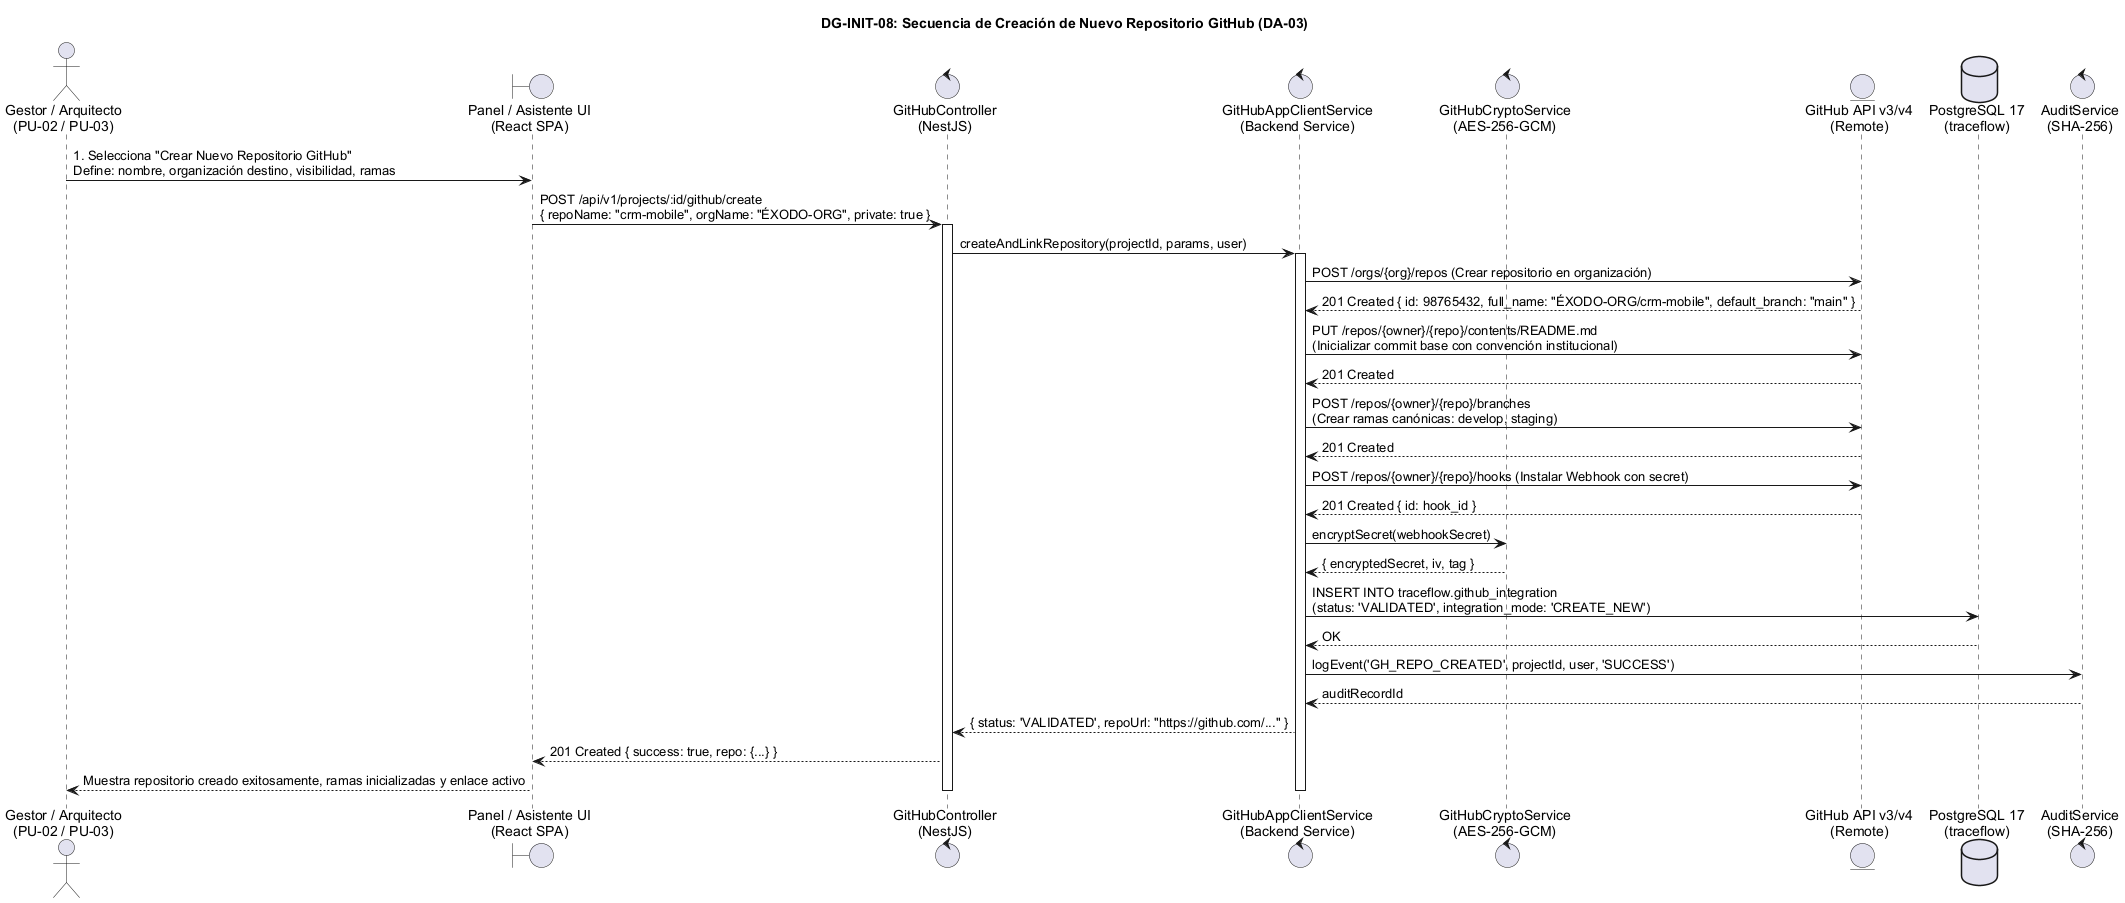

The diagram above was rendered by PlantUML. Its source (embedded in the PNG):
@startuml
skinparam shadowing false
skinparam roundcorner 8
skinparam defaultFontName Arial

title <b>DG-INIT-08: Secuencia de Creación de Nuevo Repositorio GitHub (DA-03)</b>

actor "Gestor / Arquitecto\n(PU-02 / PU-03)" as User
boundary "Panel / Asistente UI\n(React SPA)" as UI
control "GitHubController\n(NestJS)" as GHCtrl
control "GitHubAppClientService\n(Backend Service)" as GHService
control "GitHubCryptoService\n(AES-256-GCM)" as Crypto
entity "GitHub API v3/v4\n(Remote)" as GitHub
database "PostgreSQL 17\n(traceflow)" as DB
control "AuditService\n(SHA-256)" as Audit

User -> UI : 1. Selecciona "Crear Nuevo Repositorio GitHub"\nDefine: nombre, organización destino, visibilidad, ramas
UI -> GHCtrl : POST /api/v1/projects/:id/github/create\n{ repoName: "crm-mobile", orgName: "ÉXODO-ORG", private: true }
activate GHCtrl

GHCtrl -> GHService : createAndLinkRepository(projectId, params, user)
activate GHService

GHService -> GitHub : POST /orgs/{org}/repos (Crear repositorio en organización)
GitHub --> GHService : 201 Created { id: 98765432, full_name: "ÉXODO-ORG/crm-mobile", default_branch: "main" }

GHService -> GitHub : PUT /repos/{owner}/{repo}/contents/README.md\n(Inicializar commit base con convención institucional)
GitHub --> GHService : 201 Created

GHService -> GitHub : POST /repos/{owner}/{repo}/branches\n(Crear ramas canónicas: develop, staging)
GitHub --> GHService : 201 Created

GHService -> GitHub : POST /repos/{owner}/{repo}/hooks (Instalar Webhook con secret)
GitHub --> GHService : 201 Created { id: hook_id }

GHService -> Crypto : encryptSecret(webhookSecret)
Crypto --> GHService : { encryptedSecret, iv, tag }

GHService -> DB : INSERT INTO traceflow.github_integration\n(status: 'VALIDATED', integration_mode: 'CREATE_NEW')
DB --> GHService : OK

GHService -> Audit : logEvent('GH_REPO_CREATED', projectId, user, 'SUCCESS')
Audit --> GHService : auditRecordId

GHService --> GHCtrl : { status: 'VALIDATED', repoUrl: "https://github.com/..." }
GHCtrl --> UI : 201 Created { success: true, repo: {...} }
UI --> User : Muestra repositorio creado exitosamente, ramas inicializadas y enlace activo

deactivate GHService
deactivate GHCtrl

@enduml